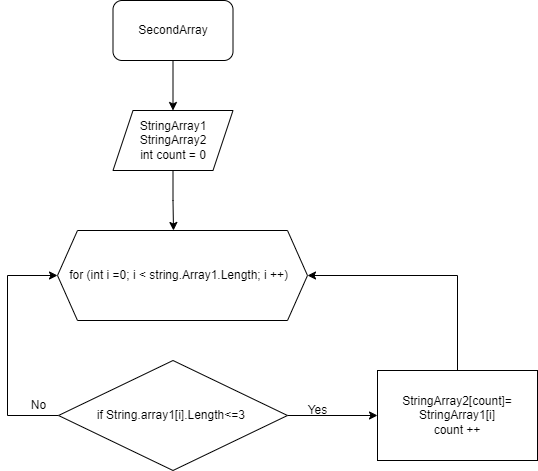

The diagram above was exported from draw.io. Its source (the exported page's mxGraphModel, read from the mxfile embedded in the PNG):
<mxGraphModel dx="1798" dy="620" grid="1" gridSize="10" guides="1" tooltips="1" connect="1" arrows="1" fold="1" page="1" pageScale="1" pageWidth="827" pageHeight="1169" math="0" shadow="0">
  <root>
    <mxCell id="0" />
    <mxCell id="1" parent="0" />
    <mxCell id="pwC0SdCvNP9ARQu4S-JD-3" value="" style="edgeStyle=orthogonalEdgeStyle;rounded=0;orthogonalLoop=1;jettySize=auto;html=1;" edge="1" parent="1" source="pwC0SdCvNP9ARQu4S-JD-1" target="pwC0SdCvNP9ARQu4S-JD-2">
      <mxGeometry relative="1" as="geometry" />
    </mxCell>
    <mxCell id="pwC0SdCvNP9ARQu4S-JD-1" value="SecondArray" style="rounded=1;whiteSpace=wrap;html=1;" vertex="1" parent="1">
      <mxGeometry x="355.5" y="20" width="120" height="60" as="geometry" />
    </mxCell>
    <mxCell id="pwC0SdCvNP9ARQu4S-JD-18" style="edgeStyle=orthogonalEdgeStyle;rounded=0;orthogonalLoop=1;jettySize=auto;html=1;exitX=0.5;exitY=1;exitDx=0;exitDy=0;entryX=0.464;entryY=0;entryDx=0;entryDy=0;entryPerimeter=0;" edge="1" parent="1" source="pwC0SdCvNP9ARQu4S-JD-2" target="pwC0SdCvNP9ARQu4S-JD-10">
      <mxGeometry relative="1" as="geometry" />
    </mxCell>
    <mxCell id="pwC0SdCvNP9ARQu4S-JD-2" value="StringArray1&lt;br&gt;StringArray2&lt;br&gt;int count = 0" style="shape=parallelogram;perimeter=parallelogramPerimeter;whiteSpace=wrap;html=1;fixedSize=1;" vertex="1" parent="1">
      <mxGeometry x="355.5" y="130" width="120" height="60" as="geometry" />
    </mxCell>
    <mxCell id="pwC0SdCvNP9ARQu4S-JD-11" style="edgeStyle=orthogonalEdgeStyle;rounded=0;orthogonalLoop=1;jettySize=auto;html=1;entryX=0;entryY=0.5;entryDx=0;entryDy=0;" edge="1" parent="1" source="pwC0SdCvNP9ARQu4S-JD-4" target="pwC0SdCvNP9ARQu4S-JD-10">
      <mxGeometry relative="1" as="geometry">
        <mxPoint x="170" y="350" as="targetPoint" />
        <Array as="points">
          <mxPoint x="250" y="435" />
          <mxPoint x="250" y="295" />
        </Array>
      </mxGeometry>
    </mxCell>
    <mxCell id="pwC0SdCvNP9ARQu4S-JD-14" style="edgeStyle=orthogonalEdgeStyle;rounded=0;orthogonalLoop=1;jettySize=auto;html=1;entryX=0;entryY=0.5;entryDx=0;entryDy=0;" edge="1" parent="1" source="pwC0SdCvNP9ARQu4S-JD-4" target="pwC0SdCvNP9ARQu4S-JD-5">
      <mxGeometry relative="1" as="geometry" />
    </mxCell>
    <mxCell id="pwC0SdCvNP9ARQu4S-JD-4" value="if String.array1[i].Length&amp;lt;=3&amp;nbsp;" style="rhombus;whiteSpace=wrap;html=1;" vertex="1" parent="1">
      <mxGeometry x="301" y="380" width="229" height="110" as="geometry" />
    </mxCell>
    <mxCell id="pwC0SdCvNP9ARQu4S-JD-19" style="edgeStyle=orthogonalEdgeStyle;rounded=0;orthogonalLoop=1;jettySize=auto;html=1;entryX=1;entryY=0.5;entryDx=0;entryDy=0;" edge="1" parent="1" source="pwC0SdCvNP9ARQu4S-JD-5" target="pwC0SdCvNP9ARQu4S-JD-10">
      <mxGeometry relative="1" as="geometry">
        <Array as="points">
          <mxPoint x="700" y="295" />
        </Array>
      </mxGeometry>
    </mxCell>
    <mxCell id="pwC0SdCvNP9ARQu4S-JD-5" value="StringArray2[count]= StringArray1[i]&lt;br&gt;count ++" style="rounded=0;whiteSpace=wrap;html=1;" vertex="1" parent="1">
      <mxGeometry x="620" y="390" width="160" height="90" as="geometry" />
    </mxCell>
    <mxCell id="pwC0SdCvNP9ARQu4S-JD-10" value="for (int i =0; i &amp;lt; string.Array1.Length; i ++)&amp;nbsp;&amp;nbsp;" style="shape=hexagon;perimeter=hexagonPerimeter2;whiteSpace=wrap;html=1;fixedSize=1;" vertex="1" parent="1">
      <mxGeometry x="300" y="250" width="250" height="90" as="geometry" />
    </mxCell>
    <mxCell id="pwC0SdCvNP9ARQu4S-JD-13" value="No" style="text;html=1;align=center;verticalAlign=middle;resizable=0;points=[];autosize=1;strokeColor=none;fillColor=none;" vertex="1" parent="1">
      <mxGeometry x="261" y="410" width="40" height="30" as="geometry" />
    </mxCell>
    <mxCell id="pwC0SdCvNP9ARQu4S-JD-16" value="Yes" style="text;html=1;align=center;verticalAlign=middle;resizable=0;points=[];autosize=1;strokeColor=none;fillColor=none;" vertex="1" parent="1">
      <mxGeometry x="540" y="415" width="40" height="30" as="geometry" />
    </mxCell>
  </root>
</mxGraphModel>